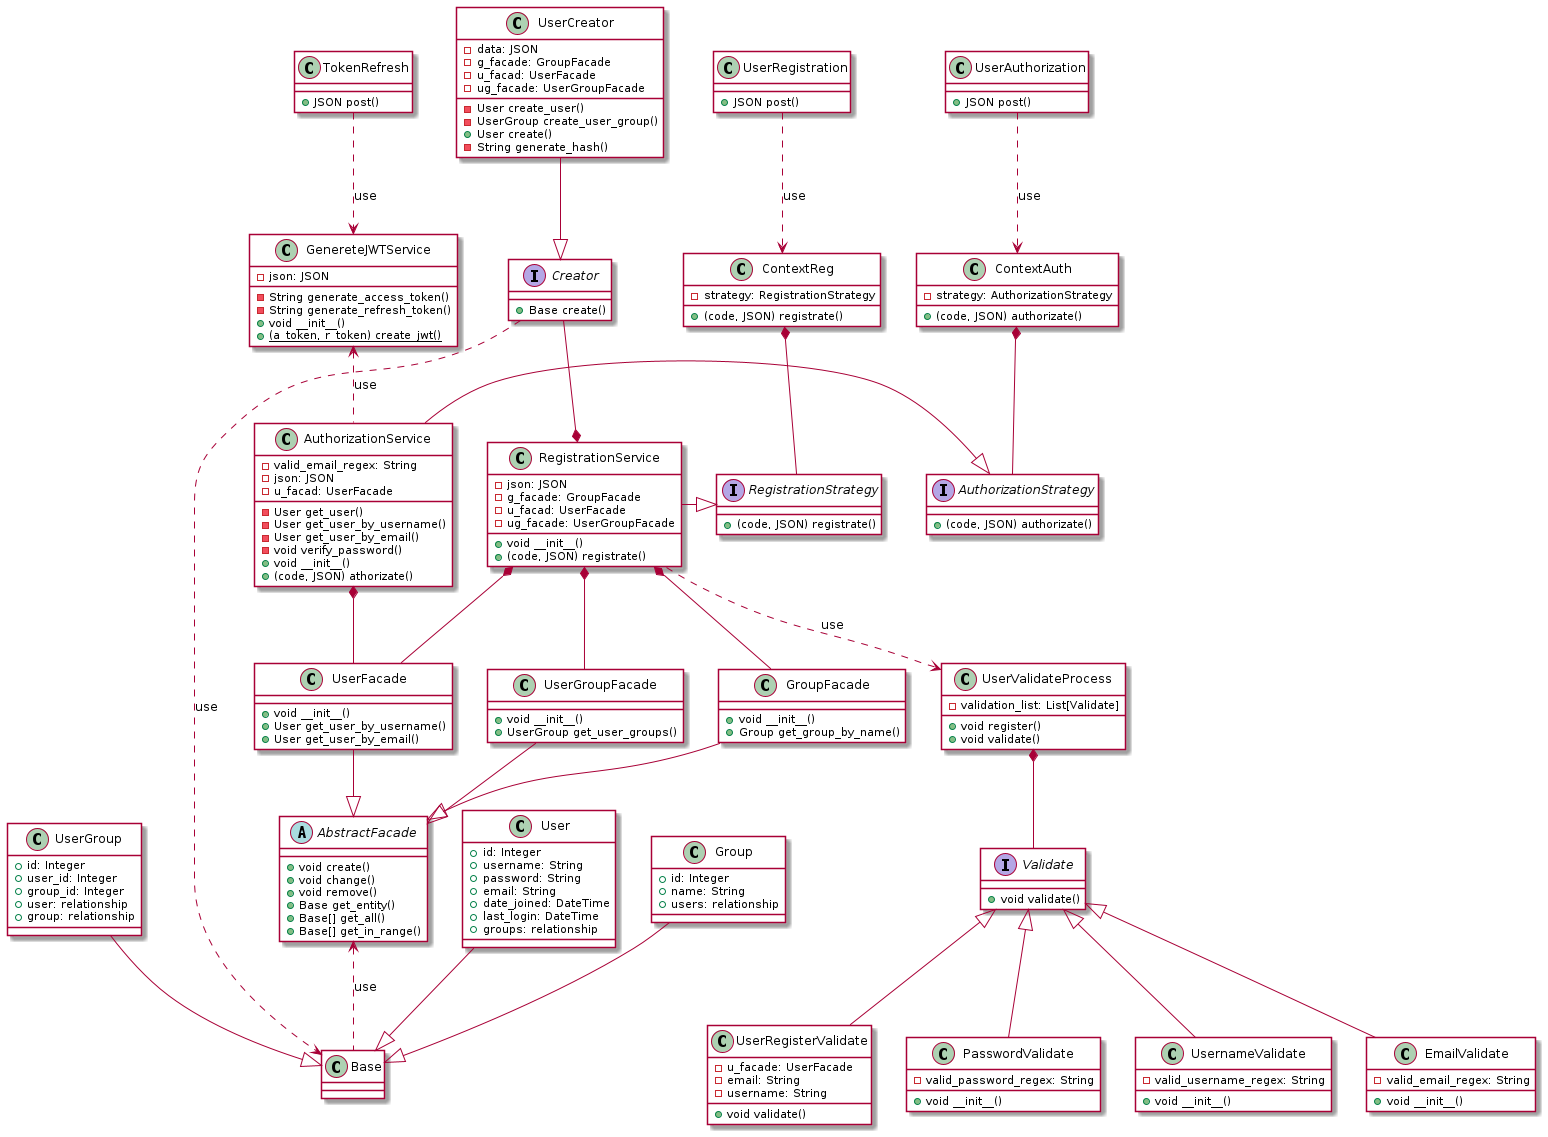

The diagram above was rendered by PlantUML. Its source (embedded in the PNG):
@startuml auth_service
skinparam class{
    BackgroundColor White
}

interface RegistrationStrategy{
    +(code, JSON) registrate()
}

interface AuthorizationStrategy{
    +(code, JSON) authorizate()
}

class ContextReg{
    -strategy: RegistrationStrategy
    +(code, JSON) registrate()
}

class ContextAuth{
    -strategy: AuthorizationStrategy
    +(code, JSON) authorizate()
}

class RegistrationService{
    -json: JSON
    -g_facade: GroupFacade
    -u_facad: UserFacade
    -ug_facade: UserGroupFacade
    +void __init__()
    +(code, JSON) registrate()
}

class AuthorizationService{
    -valid_email_regex: String
    -json: JSON
    -u_facad: UserFacade
    -User get_user()
    -User get_user_by_username()
    -User get_user_by_email()
    -void verify_password()
    +void __init__()
    +(code, JSON) athorizate()
}

class GenereteJWTService{
    -json: JSON
    -String generate_access_token()
    -String generate_refresh_token()
    +void __init__()
    +{static} (a_token, r_token) create_jwt()
}

class UserAuthorization{
    +JSON post()
}

class UserRegistration{
    +JSON post()
}

class TokenRefresh{
    +JSON post()
}

class Base
class User{
    +id: Integer
    +username: String
    +password: String
    +email: String
    +date_joined: DateTime
    +last_login: DateTime
    +groups: relationship
}

class Group{
    +id: Integer
    +name: String
    +users: relationship
}

class UserGroup{
    +id: Integer
    +user_id: Integer
    +group_id: Integer
    +user: relationship
    +group: relationship
}

abstract class AbstractFacade{
    +void create()
    +void change()
    +void remove()
    +Base get_entity()
    +Base[] get_all()
    +Base[] get_in_range()
}

class UserFacade{
    +void __init__()
    +User get_user_by_username()
    +User get_user_by_email()
}

class GroupFacade{
    +void __init__()
    +Group get_group_by_name()
}

class UserGroupFacade{
    +void __init__()
    +UserGroup get_user_groups()
}

interface Validate{
    +void validate()
}

class PasswordValidate{
    -valid_password_regex: String
    +void __init__()
}

class UsernameValidate{
    -valid_username_regex: String
    +void __init__()
}

class EmailValidate{
    -valid_email_regex: String
    +void __init__()
}

class UserValidateProcess{ 
    -validation_list: List[Validate]
    +void register()
    +void validate()
}

class UserRegisterValidate{ 
    -u_facade: UserFacade
    -email: String
    -username: String
    +void validate()
}

interface Creator{
    +Base create()
}

class UserCreator{
    -data: JSON
    -g_facade: GroupFacade
    -u_facad: UserFacade
    -ug_facade: UserGroupFacade
    -User create_user()
    -UserGroup create_user_group()
    +User create()
    -String generate_hash()
}

UserCreator --|> Creator

TokenRefresh ..> "GenereteJWTService" :use
UserRegistration ..> "ContextReg" :use
UserAuthorization ..> "ContextAuth" :use

ContextReg *-- "RegistrationStrategy"
ContextAuth *-- "AuthorizationStrategy"
Creator --* RegistrationService
Creator ..> Base:use

RegistrationStrategy <|-left- RegistrationService
AuthorizationStrategy <|-right- AuthorizationService


User --|> Base
UserGroup --|> Base
Group --|> Base

Validate <|-- UsernameValidate
Validate <|-- PasswordValidate
Validate <|-- EmailValidate
Validate <|-- UserRegisterValidate

Validate -down-* UserValidateProcess



UserFacade --|> AbstractFacade
UserGroupFacade --|> AbstractFacade
GroupFacade --|> AbstractFacade

AbstractFacade <.. "Base" :use
RegistrationService ..> "UserValidateProcess" :use


AuthorizationService .up.> "GenereteJWTService" :use
AuthorizationService *-- "UserFacade"
RegistrationService *-- "UserFacade"
RegistrationService *-- "UserGroupFacade"
RegistrationService *-- "GroupFacade"

@enduml